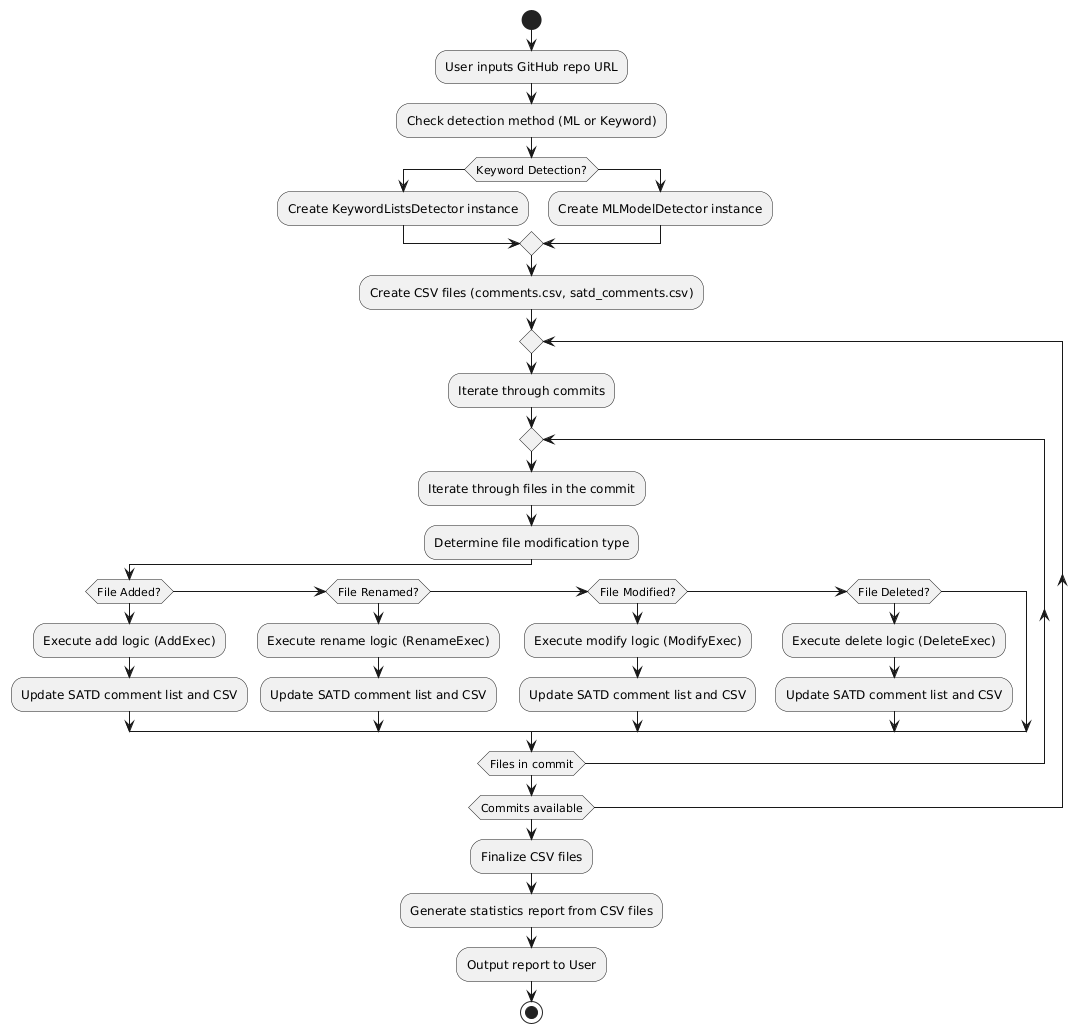

The diagram above was rendered by PlantUML. Its source (embedded in the PNG):
@startuml
start

:User inputs GitHub repo URL;

:Check detection method (ML or Keyword);

if (Keyword Detection?) then
    :Create KeywordListsDetector instance;
else
    :Create MLModelDetector instance;
endif

:Create CSV files (comments.csv, satd_comments.csv);

repeat
    :Iterate through commits;

    repeat
        :Iterate through files in the commit;

        :Determine file modification type;

        if (File Added?) then
            :Execute add logic (AddExec);
            :Update SATD comment list and CSV;
        elseif (File Renamed?) then
            :Execute rename logic (RenameExec);
            :Update SATD comment list and CSV;
        elseif (File Modified?) then
            :Execute modify logic (ModifyExec);
            :Update SATD comment list and CSV;
        elseif (File Deleted?) then
            :Execute delete logic (DeleteExec);
            :Update SATD comment list and CSV;
        endif
    repeat while (Files in commit);

repeat while (Commits available);

:Finalize CSV files;

:Generate statistics report from CSV files;

:Output report to User;

stop
@enduml